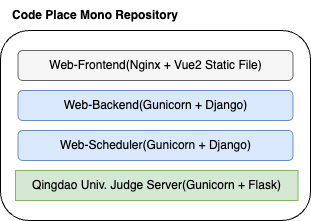

The diagram above was exported from draw.io. Its source (the exported page's mxGraphModel, read from the mxfile embedded in the PNG):
<mxGraphModel dx="1283" dy="813" grid="1" gridSize="10" guides="1" tooltips="1" connect="1" arrows="1" fold="1" page="1" pageScale="1" pageWidth="827" pageHeight="1169" math="0" shadow="0">
  <root>
    <mxCell id="0" />
    <mxCell id="1" parent="0" />
    <mxCell id="2" value="" style="group" vertex="1" connectable="0" parent="1">
      <mxGeometry x="70" y="280" width="310" height="220" as="geometry" />
    </mxCell>
    <mxCell id="3" value="" style="rounded=1;whiteSpace=wrap;html=1;" vertex="1" parent="2">
      <mxGeometry y="30" width="310" height="190" as="geometry" />
    </mxCell>
    <mxCell id="4" value="" style="rounded=1;whiteSpace=wrap;html=1;fillColor=#f5f5f5;fontColor=#333333;strokeColor=#666666;" vertex="1" parent="2">
      <mxGeometry x="17.5" y="50" width="275" height="30" as="geometry" />
    </mxCell>
    <mxCell id="5" value="&lt;b&gt;Code Place Mono Repository&lt;/b&gt;" style="text;html=1;align=center;verticalAlign=middle;whiteSpace=wrap;rounded=0;" vertex="1" parent="2">
      <mxGeometry width="190" height="30" as="geometry" />
    </mxCell>
    <mxCell id="6" value="Web-Frontend(Nginx + Vue2 Static File)" style="text;html=1;align=center;verticalAlign=middle;whiteSpace=wrap;rounded=0;" vertex="1" parent="2">
      <mxGeometry x="47.5" y="50" width="215" height="30" as="geometry" />
    </mxCell>
    <mxCell id="7" value="" style="rounded=1;whiteSpace=wrap;html=1;fillColor=#dae8fc;strokeColor=#6c8ebf;" vertex="1" parent="2">
      <mxGeometry x="17.5" y="90" width="275" height="30" as="geometry" />
    </mxCell>
    <mxCell id="8" value="Web-Backend(Gunicorn + Django)" style="text;html=1;align=center;verticalAlign=middle;whiteSpace=wrap;rounded=0;" vertex="1" parent="2">
      <mxGeometry x="47.5" y="90" width="215" height="30" as="geometry" />
    </mxCell>
    <mxCell id="9" value="" style="rounded=1;whiteSpace=wrap;html=1;fillColor=#dae8fc;strokeColor=#6c8ebf;" vertex="1" parent="2">
      <mxGeometry x="17.5" y="130" width="275" height="30" as="geometry" />
    </mxCell>
    <mxCell id="10" value="Web-Scheduler(Gunicorn + Django)" style="text;html=1;align=center;verticalAlign=middle;whiteSpace=wrap;rounded=0;" vertex="1" parent="2">
      <mxGeometry x="47.5" y="130" width="215" height="30" as="geometry" />
    </mxCell>
    <mxCell id="11" value="" style="rounded=1;whiteSpace=wrap;html=1;" vertex="1" parent="2">
      <mxGeometry x="17.5" y="170" width="275" height="30" as="geometry" />
    </mxCell>
    <mxCell id="12" value="Qingdao Univ. Judge Server(Gunicorn + Flask)" style="text;html=1;align=center;verticalAlign=middle;whiteSpace=wrap;rounded=0;fillColor=#d5e8d4;strokeColor=#82b366;" vertex="1" parent="2">
      <mxGeometry x="15" y="170" width="282.5" height="30" as="geometry" />
    </mxCell>
  </root>
</mxGraphModel>